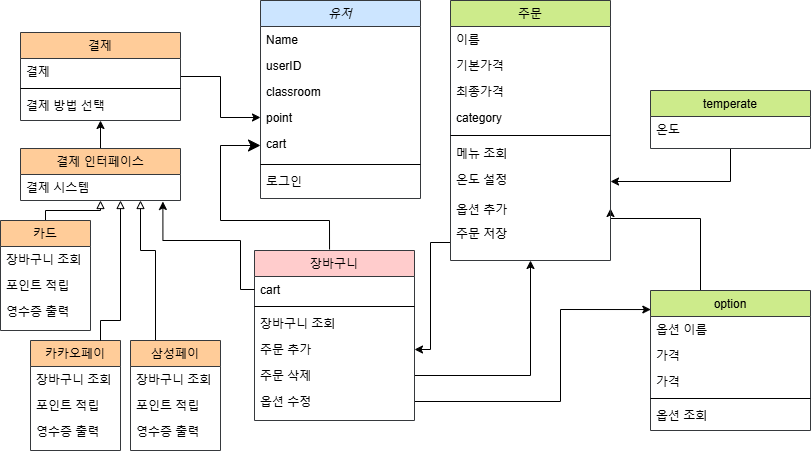

The diagram above was exported from draw.io. Its source (the exported page's mxGraphModel, read from the mxfile embedded in the PNG):
<mxGraphModel dx="875" dy="464" grid="1" gridSize="10" guides="1" tooltips="1" connect="1" arrows="1" fold="1" page="1" pageScale="1" pageWidth="827" pageHeight="1169" math="0" shadow="0">
  <root>
    <mxCell id="WIyWlLk6GJQsqaUBKTNV-0" />
    <mxCell id="WIyWlLk6GJQsqaUBKTNV-1" parent="WIyWlLk6GJQsqaUBKTNV-0" />
    <mxCell id="zkfFHV4jXpPFQw0GAbJ--0" value="유저" style="swimlane;fontStyle=2;align=center;verticalAlign=top;childLayout=stackLayout;horizontal=1;startSize=26;horizontalStack=0;resizeParent=1;resizeLast=0;collapsible=1;marginBottom=0;rounded=0;shadow=0;strokeWidth=1;fillColor=#cce5ff;strokeColor=#36393d;" parent="WIyWlLk6GJQsqaUBKTNV-1" vertex="1">
      <mxGeometry x="260" y="60" width="160" height="198" as="geometry">
        <mxRectangle x="230" y="140" width="160" height="26" as="alternateBounds" />
      </mxGeometry>
    </mxCell>
    <mxCell id="zkfFHV4jXpPFQw0GAbJ--1" value="Name" style="text;align=left;verticalAlign=top;spacingLeft=4;spacingRight=4;overflow=hidden;rotatable=0;points=[[0,0.5],[1,0.5]];portConstraint=eastwest;" parent="zkfFHV4jXpPFQw0GAbJ--0" vertex="1">
      <mxGeometry y="26" width="160" height="26" as="geometry" />
    </mxCell>
    <mxCell id="zkfFHV4jXpPFQw0GAbJ--2" value="userID" style="text;align=left;verticalAlign=top;spacingLeft=4;spacingRight=4;overflow=hidden;rotatable=0;points=[[0,0.5],[1,0.5]];portConstraint=eastwest;rounded=0;shadow=0;html=0;" parent="zkfFHV4jXpPFQw0GAbJ--0" vertex="1">
      <mxGeometry y="52" width="160" height="26" as="geometry" />
    </mxCell>
    <mxCell id="zkfFHV4jXpPFQw0GAbJ--3" value="classroom" style="text;align=left;verticalAlign=top;spacingLeft=4;spacingRight=4;overflow=hidden;rotatable=0;points=[[0,0.5],[1,0.5]];portConstraint=eastwest;rounded=0;shadow=0;html=0;" parent="zkfFHV4jXpPFQw0GAbJ--0" vertex="1">
      <mxGeometry y="78" width="160" height="26" as="geometry" />
    </mxCell>
    <mxCell id="5fOmRv1wQkV_SoUtHgjc-52" value="point" style="text;align=left;verticalAlign=top;spacingLeft=4;spacingRight=4;overflow=hidden;rotatable=0;points=[[0,0.5],[1,0.5]];portConstraint=eastwest;rounded=0;shadow=0;html=0;" vertex="1" parent="zkfFHV4jXpPFQw0GAbJ--0">
      <mxGeometry y="104" width="160" height="26" as="geometry" />
    </mxCell>
    <mxCell id="zkfFHV4jXpPFQw0GAbJ--5" value="cart" style="text;align=left;verticalAlign=top;spacingLeft=4;spacingRight=4;overflow=hidden;rotatable=0;points=[[0,0.5],[1,0.5]];portConstraint=eastwest;" parent="zkfFHV4jXpPFQw0GAbJ--0" vertex="1">
      <mxGeometry y="130" width="160" height="30" as="geometry" />
    </mxCell>
    <mxCell id="zkfFHV4jXpPFQw0GAbJ--4" value="" style="line;html=1;strokeWidth=1;align=left;verticalAlign=middle;spacingTop=-1;spacingLeft=3;spacingRight=3;rotatable=0;labelPosition=right;points=[];portConstraint=eastwest;" parent="zkfFHV4jXpPFQw0GAbJ--0" vertex="1">
      <mxGeometry y="160" width="160" height="8" as="geometry" />
    </mxCell>
    <mxCell id="5fOmRv1wQkV_SoUtHgjc-53" value="로그인" style="text;align=left;verticalAlign=top;spacingLeft=4;spacingRight=4;overflow=hidden;rotatable=0;points=[[0,0.5],[1,0.5]];portConstraint=eastwest;" vertex="1" parent="zkfFHV4jXpPFQw0GAbJ--0">
      <mxGeometry y="168" width="160" height="30" as="geometry" />
    </mxCell>
    <mxCell id="5fOmRv1wQkV_SoUtHgjc-33" value="" style="edgeStyle=orthogonalEdgeStyle;rounded=0;orthogonalLoop=1;jettySize=auto;html=1;exitX=1;exitY=0.5;exitDx=0;exitDy=0;entryX=0.002;entryY=0.136;entryDx=0;entryDy=0;entryPerimeter=0;" edge="1" parent="WIyWlLk6GJQsqaUBKTNV-1" source="5fOmRv1wQkV_SoUtHgjc-27" target="zkfFHV4jXpPFQw0GAbJ--13">
      <mxGeometry relative="1" as="geometry">
        <mxPoint x="450" y="470" as="targetPoint" />
        <Array as="points">
          <mxPoint x="560" y="461" />
          <mxPoint x="560" y="369" />
        </Array>
      </mxGeometry>
    </mxCell>
    <mxCell id="5fOmRv1wQkV_SoUtHgjc-37" value="" style="edgeStyle=orthogonalEdgeStyle;rounded=0;orthogonalLoop=1;jettySize=auto;html=1;exitX=1;exitY=0.5;exitDx=0;exitDy=0;entryX=0.5;entryY=1;entryDx=0;entryDy=0;" edge="1" parent="WIyWlLk6GJQsqaUBKTNV-1" source="5fOmRv1wQkV_SoUtHgjc-11" target="zkfFHV4jXpPFQw0GAbJ--17">
      <mxGeometry relative="1" as="geometry">
        <mxPoint x="460" y="330" as="targetPoint" />
      </mxGeometry>
    </mxCell>
    <mxCell id="zkfFHV4jXpPFQw0GAbJ--6" value="장바구니" style="swimlane;fontStyle=0;align=center;verticalAlign=top;childLayout=stackLayout;horizontal=1;startSize=26;horizontalStack=0;resizeParent=1;resizeLast=0;collapsible=1;marginBottom=0;rounded=0;shadow=0;strokeWidth=1;fillColor=#ffcccc;strokeColor=#36393d;" parent="WIyWlLk6GJQsqaUBKTNV-1" vertex="1">
      <mxGeometry x="254" y="310" width="160" height="170" as="geometry">
        <mxRectangle x="130" y="380" width="160" height="26" as="alternateBounds" />
      </mxGeometry>
    </mxCell>
    <mxCell id="zkfFHV4jXpPFQw0GAbJ--7" value="cart" style="text;align=left;verticalAlign=top;spacingLeft=4;spacingRight=4;overflow=hidden;rotatable=0;points=[[0,0.5],[1,0.5]];portConstraint=eastwest;" parent="zkfFHV4jXpPFQw0GAbJ--6" vertex="1">
      <mxGeometry y="26" width="160" height="26" as="geometry" />
    </mxCell>
    <mxCell id="zkfFHV4jXpPFQw0GAbJ--9" value="" style="line;html=1;strokeWidth=1;align=left;verticalAlign=middle;spacingTop=-1;spacingLeft=3;spacingRight=3;rotatable=0;labelPosition=right;points=[];portConstraint=eastwest;" parent="zkfFHV4jXpPFQw0GAbJ--6" vertex="1">
      <mxGeometry y="52" width="160" height="8" as="geometry" />
    </mxCell>
    <mxCell id="5fOmRv1wQkV_SoUtHgjc-10" value="장바구니 조회" style="text;align=left;verticalAlign=top;spacingLeft=4;spacingRight=4;overflow=hidden;rotatable=0;points=[[0,0.5],[1,0.5]];portConstraint=eastwest;" vertex="1" parent="zkfFHV4jXpPFQw0GAbJ--6">
      <mxGeometry y="60" width="160" height="26" as="geometry" />
    </mxCell>
    <mxCell id="zkfFHV4jXpPFQw0GAbJ--11" value="주문 추가" style="text;align=left;verticalAlign=top;spacingLeft=4;spacingRight=4;overflow=hidden;rotatable=0;points=[[0,0.5],[1,0.5]];portConstraint=eastwest;" parent="zkfFHV4jXpPFQw0GAbJ--6" vertex="1">
      <mxGeometry y="86" width="160" height="26" as="geometry" />
    </mxCell>
    <mxCell id="5fOmRv1wQkV_SoUtHgjc-11" value="주문 삭제" style="text;align=left;verticalAlign=top;spacingLeft=4;spacingRight=4;overflow=hidden;rotatable=0;points=[[0,0.5],[1,0.5]];portConstraint=eastwest;" vertex="1" parent="zkfFHV4jXpPFQw0GAbJ--6">
      <mxGeometry y="112" width="160" height="26" as="geometry" />
    </mxCell>
    <mxCell id="5fOmRv1wQkV_SoUtHgjc-27" value="옵션 수정" style="text;align=left;verticalAlign=top;spacingLeft=4;spacingRight=4;overflow=hidden;rotatable=0;points=[[0,0.5],[1,0.5]];portConstraint=eastwest;" vertex="1" parent="zkfFHV4jXpPFQw0GAbJ--6">
      <mxGeometry y="138" width="160" height="26" as="geometry" />
    </mxCell>
    <mxCell id="zkfFHV4jXpPFQw0GAbJ--12" value="" style="endArrow=classic;endSize=10;endFill=1;shadow=0;strokeWidth=1;rounded=0;edgeStyle=orthogonalEdgeStyle;elbow=vertical;entryX=0;entryY=0.5;entryDx=0;entryDy=0;exitX=0.469;exitY=-0.006;exitDx=0;exitDy=0;exitPerimeter=0;" parent="WIyWlLk6GJQsqaUBKTNV-1" source="zkfFHV4jXpPFQw0GAbJ--6" target="zkfFHV4jXpPFQw0GAbJ--5" edge="1">
      <mxGeometry width="160" relative="1" as="geometry">
        <mxPoint x="210" y="300" as="sourcePoint" />
        <mxPoint x="220" y="205" as="targetPoint" />
        <Array as="points">
          <mxPoint x="329" y="280" />
          <mxPoint x="220" y="280" />
          <mxPoint x="220" y="205" />
        </Array>
      </mxGeometry>
    </mxCell>
    <mxCell id="5fOmRv1wQkV_SoUtHgjc-21" style="edgeStyle=orthogonalEdgeStyle;rounded=0;orthogonalLoop=1;jettySize=auto;html=1;entryX=1;entryY=0.5;entryDx=0;entryDy=0;" edge="1" parent="WIyWlLk6GJQsqaUBKTNV-1" source="zkfFHV4jXpPFQw0GAbJ--13" target="5fOmRv1wQkV_SoUtHgjc-15">
      <mxGeometry relative="1" as="geometry">
        <mxPoint x="600" y="230" as="targetPoint" />
        <Array as="points">
          <mxPoint x="700" y="278" />
        </Array>
      </mxGeometry>
    </mxCell>
    <mxCell id="zkfFHV4jXpPFQw0GAbJ--13" value="option" style="swimlane;fontStyle=0;align=center;verticalAlign=top;childLayout=stackLayout;horizontal=1;startSize=26;horizontalStack=0;resizeParent=1;resizeLast=0;collapsible=1;marginBottom=0;rounded=0;shadow=0;strokeWidth=1;fillColor=#cdeb8b;strokeColor=#36393d;" parent="WIyWlLk6GJQsqaUBKTNV-1" vertex="1">
      <mxGeometry x="650" y="350" width="160" height="140" as="geometry">
        <mxRectangle x="340" y="380" width="170" height="26" as="alternateBounds" />
      </mxGeometry>
    </mxCell>
    <mxCell id="zkfFHV4jXpPFQw0GAbJ--14" value="옵션 이름" style="text;align=left;verticalAlign=top;spacingLeft=4;spacingRight=4;overflow=hidden;rotatable=0;points=[[0,0.5],[1,0.5]];portConstraint=eastwest;" parent="zkfFHV4jXpPFQw0GAbJ--13" vertex="1">
      <mxGeometry y="26" width="160" height="26" as="geometry" />
    </mxCell>
    <mxCell id="5fOmRv1wQkV_SoUtHgjc-19" value="가격" style="text;align=left;verticalAlign=top;spacingLeft=4;spacingRight=4;overflow=hidden;rotatable=0;points=[[0,0.5],[1,0.5]];portConstraint=eastwest;" vertex="1" parent="zkfFHV4jXpPFQw0GAbJ--13">
      <mxGeometry y="52" width="160" height="26" as="geometry" />
    </mxCell>
    <mxCell id="5fOmRv1wQkV_SoUtHgjc-17" value="가격" style="text;align=left;verticalAlign=top;spacingLeft=4;spacingRight=4;overflow=hidden;rotatable=0;points=[[0,0.5],[1,0.5]];portConstraint=eastwest;" vertex="1" parent="zkfFHV4jXpPFQw0GAbJ--13">
      <mxGeometry y="78" width="160" height="26" as="geometry" />
    </mxCell>
    <mxCell id="zkfFHV4jXpPFQw0GAbJ--15" value="" style="line;html=1;strokeWidth=1;align=left;verticalAlign=middle;spacingTop=-1;spacingLeft=3;spacingRight=3;rotatable=0;labelPosition=right;points=[];portConstraint=eastwest;" parent="zkfFHV4jXpPFQw0GAbJ--13" vertex="1">
      <mxGeometry y="104" width="160" height="8" as="geometry" />
    </mxCell>
    <mxCell id="5fOmRv1wQkV_SoUtHgjc-18" value="옵션 조회" style="text;align=left;verticalAlign=top;spacingLeft=4;spacingRight=4;overflow=hidden;rotatable=0;points=[[0,0.5],[1,0.5]];portConstraint=eastwest;" vertex="1" parent="zkfFHV4jXpPFQw0GAbJ--13">
      <mxGeometry y="112" width="160" height="26" as="geometry" />
    </mxCell>
    <mxCell id="5fOmRv1wQkV_SoUtHgjc-13" value="" style="edgeStyle=orthogonalEdgeStyle;rounded=0;orthogonalLoop=1;jettySize=auto;html=1;entryX=1;entryY=0.5;entryDx=0;entryDy=0;exitX=0;exitY=0.5;exitDx=0;exitDy=0;" edge="1" parent="WIyWlLk6GJQsqaUBKTNV-1" source="5fOmRv1wQkV_SoUtHgjc-34" target="zkfFHV4jXpPFQw0GAbJ--11">
      <mxGeometry relative="1" as="geometry">
        <Array as="points">
          <mxPoint x="450" y="302" />
          <mxPoint x="430" y="302" />
          <mxPoint x="430" y="409" />
        </Array>
      </mxGeometry>
    </mxCell>
    <mxCell id="zkfFHV4jXpPFQw0GAbJ--17" value="주문" style="swimlane;fontStyle=0;align=center;verticalAlign=top;childLayout=stackLayout;horizontal=1;startSize=26;horizontalStack=0;resizeParent=1;resizeLast=0;collapsible=1;marginBottom=0;rounded=0;shadow=0;strokeWidth=1;fillColor=#cdeb8b;strokeColor=#36393d;" parent="WIyWlLk6GJQsqaUBKTNV-1" vertex="1">
      <mxGeometry x="450" y="60" width="160" height="260" as="geometry">
        <mxRectangle x="550" y="140" width="160" height="26" as="alternateBounds" />
      </mxGeometry>
    </mxCell>
    <mxCell id="zkfFHV4jXpPFQw0GAbJ--18" value="이름" style="text;align=left;verticalAlign=top;spacingLeft=4;spacingRight=4;overflow=hidden;rotatable=0;points=[[0,0.5],[1,0.5]];portConstraint=eastwest;" parent="zkfFHV4jXpPFQw0GAbJ--17" vertex="1">
      <mxGeometry y="26" width="160" height="26" as="geometry" />
    </mxCell>
    <mxCell id="zkfFHV4jXpPFQw0GAbJ--19" value="기본가격" style="text;align=left;verticalAlign=top;spacingLeft=4;spacingRight=4;overflow=hidden;rotatable=0;points=[[0,0.5],[1,0.5]];portConstraint=eastwest;rounded=0;shadow=0;html=0;" parent="zkfFHV4jXpPFQw0GAbJ--17" vertex="1">
      <mxGeometry y="52" width="160" height="26" as="geometry" />
    </mxCell>
    <mxCell id="zkfFHV4jXpPFQw0GAbJ--20" value="최종가격" style="text;align=left;verticalAlign=top;spacingLeft=4;spacingRight=4;overflow=hidden;rotatable=0;points=[[0,0.5],[1,0.5]];portConstraint=eastwest;rounded=0;shadow=0;html=0;" parent="zkfFHV4jXpPFQw0GAbJ--17" vertex="1">
      <mxGeometry y="78" width="160" height="26" as="geometry" />
    </mxCell>
    <mxCell id="zkfFHV4jXpPFQw0GAbJ--21" value="category" style="text;align=left;verticalAlign=top;spacingLeft=4;spacingRight=4;overflow=hidden;rotatable=0;points=[[0,0.5],[1,0.5]];portConstraint=eastwest;rounded=0;shadow=0;html=0;" parent="zkfFHV4jXpPFQw0GAbJ--17" vertex="1">
      <mxGeometry y="104" width="160" height="26" as="geometry" />
    </mxCell>
    <mxCell id="zkfFHV4jXpPFQw0GAbJ--23" value="" style="line;html=1;strokeWidth=1;align=left;verticalAlign=middle;spacingTop=-1;spacingLeft=3;spacingRight=3;rotatable=0;labelPosition=right;points=[];portConstraint=eastwest;" parent="zkfFHV4jXpPFQw0GAbJ--17" vertex="1">
      <mxGeometry y="130" width="160" height="10" as="geometry" />
    </mxCell>
    <mxCell id="5fOmRv1wQkV_SoUtHgjc-16" value="메뉴 조회" style="text;align=left;verticalAlign=top;spacingLeft=4;spacingRight=4;overflow=hidden;rotatable=0;points=[[0,0.5],[1,0.5]];portConstraint=eastwest;" vertex="1" parent="zkfFHV4jXpPFQw0GAbJ--17">
      <mxGeometry y="140" width="160" height="26" as="geometry" />
    </mxCell>
    <mxCell id="5fOmRv1wQkV_SoUtHgjc-22" value="온도 설정" style="text;align=left;verticalAlign=top;spacingLeft=4;spacingRight=4;overflow=hidden;rotatable=0;points=[[0,0.5],[1,0.5]];portConstraint=eastwest;" vertex="1" parent="zkfFHV4jXpPFQw0GAbJ--17">
      <mxGeometry y="166" width="160" height="30" as="geometry" />
    </mxCell>
    <mxCell id="5fOmRv1wQkV_SoUtHgjc-15" value="옵션 추가" style="text;align=left;verticalAlign=top;spacingLeft=4;spacingRight=4;overflow=hidden;rotatable=0;points=[[0,0.5],[1,0.5]];portConstraint=eastwest;" vertex="1" parent="zkfFHV4jXpPFQw0GAbJ--17">
      <mxGeometry y="196" width="160" height="24" as="geometry" />
    </mxCell>
    <mxCell id="5fOmRv1wQkV_SoUtHgjc-34" value="주문 저장" style="text;align=left;verticalAlign=top;spacingLeft=4;spacingRight=4;overflow=hidden;rotatable=0;points=[[0,0.5],[1,0.5]];portConstraint=eastwest;" vertex="1" parent="zkfFHV4jXpPFQw0GAbJ--17">
      <mxGeometry y="220" width="160" height="24" as="geometry" />
    </mxCell>
    <mxCell id="5fOmRv1wQkV_SoUtHgjc-26" value="" style="edgeStyle=orthogonalEdgeStyle;rounded=0;orthogonalLoop=1;jettySize=auto;html=1;entryX=1;entryY=0.5;entryDx=0;entryDy=0;" edge="1" parent="WIyWlLk6GJQsqaUBKTNV-1" source="5fOmRv1wQkV_SoUtHgjc-5" target="5fOmRv1wQkV_SoUtHgjc-22">
      <mxGeometry relative="1" as="geometry">
        <mxPoint x="580" y="220.9999999999999" as="targetPoint" />
      </mxGeometry>
    </mxCell>
    <mxCell id="5fOmRv1wQkV_SoUtHgjc-5" value="temperate" style="swimlane;fontStyle=0;align=center;verticalAlign=top;childLayout=stackLayout;horizontal=1;startSize=26;horizontalStack=0;resizeParent=1;resizeLast=0;collapsible=1;marginBottom=0;rounded=0;shadow=0;strokeWidth=1;fillColor=#cdeb8b;strokeColor=#36393d;" vertex="1" parent="WIyWlLk6GJQsqaUBKTNV-1">
      <mxGeometry x="650" y="150" width="160" height="58" as="geometry">
        <mxRectangle x="340" y="380" width="170" height="26" as="alternateBounds" />
      </mxGeometry>
    </mxCell>
    <mxCell id="5fOmRv1wQkV_SoUtHgjc-6" value="온도" style="text;align=left;verticalAlign=top;spacingLeft=4;spacingRight=4;overflow=hidden;rotatable=0;points=[[0,0.5],[1,0.5]];portConstraint=eastwest;" vertex="1" parent="5fOmRv1wQkV_SoUtHgjc-5">
      <mxGeometry y="26" width="160" height="26" as="geometry" />
    </mxCell>
    <mxCell id="5fOmRv1wQkV_SoUtHgjc-55" value="" style="edgeStyle=orthogonalEdgeStyle;rounded=0;orthogonalLoop=1;jettySize=auto;html=1;entryX=0;entryY=0.5;entryDx=0;entryDy=0;" edge="1" parent="WIyWlLk6GJQsqaUBKTNV-1" source="5fOmRv1wQkV_SoUtHgjc-38" target="5fOmRv1wQkV_SoUtHgjc-52">
      <mxGeometry relative="1" as="geometry">
        <mxPoint x="90" y="175" as="targetPoint" />
      </mxGeometry>
    </mxCell>
    <mxCell id="5fOmRv1wQkV_SoUtHgjc-38" value="결제" style="swimlane;fontStyle=0;align=center;verticalAlign=top;childLayout=stackLayout;horizontal=1;startSize=26;horizontalStack=0;resizeParent=1;resizeLast=0;collapsible=1;marginBottom=0;rounded=0;shadow=0;strokeWidth=1;fillColor=#ffcc99;strokeColor=#36393d;" vertex="1" parent="WIyWlLk6GJQsqaUBKTNV-1">
      <mxGeometry x="20" y="92" width="160" height="88" as="geometry">
        <mxRectangle x="130" y="380" width="160" height="26" as="alternateBounds" />
      </mxGeometry>
    </mxCell>
    <mxCell id="5fOmRv1wQkV_SoUtHgjc-39" value="결제" style="text;align=left;verticalAlign=top;spacingLeft=4;spacingRight=4;overflow=hidden;rotatable=0;points=[[0,0.5],[1,0.5]];portConstraint=eastwest;" vertex="1" parent="5fOmRv1wQkV_SoUtHgjc-38">
      <mxGeometry y="26" width="160" height="26" as="geometry" />
    </mxCell>
    <mxCell id="5fOmRv1wQkV_SoUtHgjc-40" value="" style="line;html=1;strokeWidth=1;align=left;verticalAlign=middle;spacingTop=-1;spacingLeft=3;spacingRight=3;rotatable=0;labelPosition=right;points=[];portConstraint=eastwest;" vertex="1" parent="5fOmRv1wQkV_SoUtHgjc-38">
      <mxGeometry y="52" width="160" height="8" as="geometry" />
    </mxCell>
    <mxCell id="5fOmRv1wQkV_SoUtHgjc-44" value="결제 방법 선택" style="text;align=left;verticalAlign=top;spacingLeft=4;spacingRight=4;overflow=hidden;rotatable=0;points=[[0,0.5],[1,0.5]];portConstraint=eastwest;" vertex="1" parent="5fOmRv1wQkV_SoUtHgjc-38">
      <mxGeometry y="60" width="160" height="26" as="geometry" />
    </mxCell>
    <mxCell id="5fOmRv1wQkV_SoUtHgjc-60" value="" style="edgeStyle=orthogonalEdgeStyle;rounded=0;orthogonalLoop=1;jettySize=auto;html=1;entryX=0.5;entryY=1;entryDx=0;entryDy=0;" edge="1" parent="WIyWlLk6GJQsqaUBKTNV-1" source="5fOmRv1wQkV_SoUtHgjc-56" target="5fOmRv1wQkV_SoUtHgjc-38">
      <mxGeometry relative="1" as="geometry" />
    </mxCell>
    <mxCell id="5fOmRv1wQkV_SoUtHgjc-56" value="결제 인터페이스" style="swimlane;fontStyle=0;align=center;verticalAlign=top;childLayout=stackLayout;horizontal=1;startSize=26;horizontalStack=0;resizeParent=1;resizeLast=0;collapsible=1;marginBottom=0;rounded=0;shadow=0;strokeWidth=1;fillColor=#ffcc99;strokeColor=#36393d;" vertex="1" parent="WIyWlLk6GJQsqaUBKTNV-1">
      <mxGeometry x="20" y="208" width="160" height="52" as="geometry">
        <mxRectangle x="130" y="380" width="160" height="26" as="alternateBounds" />
      </mxGeometry>
    </mxCell>
    <mxCell id="5fOmRv1wQkV_SoUtHgjc-83" value="결제 시스템" style="text;align=left;verticalAlign=top;spacingLeft=4;spacingRight=4;overflow=hidden;rotatable=0;points=[[0,0.5],[1,0.5]];portConstraint=eastwest;" vertex="1" parent="5fOmRv1wQkV_SoUtHgjc-56">
      <mxGeometry y="26" width="160" height="26" as="geometry" />
    </mxCell>
    <mxCell id="5fOmRv1wQkV_SoUtHgjc-81" value="" style="edgeStyle=orthogonalEdgeStyle;rounded=0;orthogonalLoop=1;jettySize=auto;html=1;endArrow=block;endFill=0;entryX=0.75;entryY=1;entryDx=0;entryDy=0;" edge="1" parent="WIyWlLk6GJQsqaUBKTNV-1" source="5fOmRv1wQkV_SoUtHgjc-61" target="5fOmRv1wQkV_SoUtHgjc-56">
      <mxGeometry relative="1" as="geometry">
        <mxPoint x="110" y="260" as="targetPoint" />
        <Array as="points">
          <mxPoint x="155" y="310" />
          <mxPoint x="140" y="310" />
        </Array>
      </mxGeometry>
    </mxCell>
    <mxCell id="5fOmRv1wQkV_SoUtHgjc-61" value="삼성페이" style="swimlane;fontStyle=0;align=center;verticalAlign=top;childLayout=stackLayout;horizontal=1;startSize=26;horizontalStack=0;resizeParent=1;resizeLast=0;collapsible=1;marginBottom=0;rounded=0;shadow=0;strokeWidth=1;fillColor=#ffcc99;strokeColor=#36393d;" vertex="1" parent="WIyWlLk6GJQsqaUBKTNV-1">
      <mxGeometry x="130" y="400" width="90" height="110" as="geometry">
        <mxRectangle x="130" y="380" width="160" height="26" as="alternateBounds" />
      </mxGeometry>
    </mxCell>
    <mxCell id="5fOmRv1wQkV_SoUtHgjc-62" value="장바구니 조회" style="text;align=left;verticalAlign=top;spacingLeft=4;spacingRight=4;overflow=hidden;rotatable=0;points=[[0,0.5],[1,0.5]];portConstraint=eastwest;" vertex="1" parent="5fOmRv1wQkV_SoUtHgjc-61">
      <mxGeometry y="26" width="90" height="26" as="geometry" />
    </mxCell>
    <mxCell id="5fOmRv1wQkV_SoUtHgjc-64" value="포인트 적립" style="text;align=left;verticalAlign=top;spacingLeft=4;spacingRight=4;overflow=hidden;rotatable=0;points=[[0,0.5],[1,0.5]];portConstraint=eastwest;" vertex="1" parent="5fOmRv1wQkV_SoUtHgjc-61">
      <mxGeometry y="52" width="90" height="26" as="geometry" />
    </mxCell>
    <mxCell id="5fOmRv1wQkV_SoUtHgjc-65" value="영수증 출력" style="text;align=left;verticalAlign=top;spacingLeft=4;spacingRight=4;overflow=hidden;rotatable=0;points=[[0,0.5],[1,0.5]];portConstraint=eastwest;" vertex="1" parent="5fOmRv1wQkV_SoUtHgjc-61">
      <mxGeometry y="78" width="90" height="26" as="geometry" />
    </mxCell>
    <mxCell id="5fOmRv1wQkV_SoUtHgjc-63" value="" style="edgeStyle=orthogonalEdgeStyle;rounded=0;orthogonalLoop=1;jettySize=auto;html=1;entryX=0.89;entryY=1.038;entryDx=0;entryDy=0;entryPerimeter=0;" edge="1" parent="WIyWlLk6GJQsqaUBKTNV-1" source="zkfFHV4jXpPFQw0GAbJ--7" target="5fOmRv1wQkV_SoUtHgjc-83">
      <mxGeometry relative="1" as="geometry">
        <Array as="points">
          <mxPoint x="240" y="349" />
          <mxPoint x="240" y="300" />
          <mxPoint x="162" y="300" />
        </Array>
      </mxGeometry>
    </mxCell>
    <mxCell id="5fOmRv1wQkV_SoUtHgjc-68" value="카카오페이" style="swimlane;fontStyle=0;align=center;verticalAlign=top;childLayout=stackLayout;horizontal=1;startSize=26;horizontalStack=0;resizeParent=1;resizeLast=0;collapsible=1;marginBottom=0;rounded=0;shadow=0;strokeWidth=1;fillColor=#ffcc99;strokeColor=#36393d;" vertex="1" parent="WIyWlLk6GJQsqaUBKTNV-1">
      <mxGeometry x="30" y="400" width="90" height="110" as="geometry">
        <mxRectangle x="130" y="380" width="160" height="26" as="alternateBounds" />
      </mxGeometry>
    </mxCell>
    <mxCell id="5fOmRv1wQkV_SoUtHgjc-69" value="장바구니 조회" style="text;align=left;verticalAlign=top;spacingLeft=4;spacingRight=4;overflow=hidden;rotatable=0;points=[[0,0.5],[1,0.5]];portConstraint=eastwest;" vertex="1" parent="5fOmRv1wQkV_SoUtHgjc-68">
      <mxGeometry y="26" width="90" height="26" as="geometry" />
    </mxCell>
    <mxCell id="5fOmRv1wQkV_SoUtHgjc-70" value="포인트 적립" style="text;align=left;verticalAlign=top;spacingLeft=4;spacingRight=4;overflow=hidden;rotatable=0;points=[[0,0.5],[1,0.5]];portConstraint=eastwest;" vertex="1" parent="5fOmRv1wQkV_SoUtHgjc-68">
      <mxGeometry y="52" width="90" height="26" as="geometry" />
    </mxCell>
    <mxCell id="5fOmRv1wQkV_SoUtHgjc-71" value="영수증 출력" style="text;align=left;verticalAlign=top;spacingLeft=4;spacingRight=4;overflow=hidden;rotatable=0;points=[[0,0.5],[1,0.5]];portConstraint=eastwest;" vertex="1" parent="5fOmRv1wQkV_SoUtHgjc-68">
      <mxGeometry y="78" width="90" height="26" as="geometry" />
    </mxCell>
    <mxCell id="5fOmRv1wQkV_SoUtHgjc-76" value="" style="edgeStyle=orthogonalEdgeStyle;rounded=0;orthogonalLoop=1;jettySize=auto;html=1;entryX=0.5;entryY=1;entryDx=0;entryDy=0;endArrow=block;endFill=0;" edge="1" parent="WIyWlLk6GJQsqaUBKTNV-1" source="5fOmRv1wQkV_SoUtHgjc-72" target="5fOmRv1wQkV_SoUtHgjc-56">
      <mxGeometry relative="1" as="geometry">
        <Array as="points">
          <mxPoint x="45" y="270" />
          <mxPoint x="100" y="270" />
        </Array>
      </mxGeometry>
    </mxCell>
    <mxCell id="5fOmRv1wQkV_SoUtHgjc-72" value="카드" style="swimlane;fontStyle=0;align=center;verticalAlign=top;childLayout=stackLayout;horizontal=1;startSize=26;horizontalStack=0;resizeParent=1;resizeLast=0;collapsible=1;marginBottom=0;rounded=0;shadow=0;strokeWidth=1;fillColor=#ffcc99;strokeColor=#36393d;" vertex="1" parent="WIyWlLk6GJQsqaUBKTNV-1">
      <mxGeometry y="280" width="90" height="110" as="geometry">
        <mxRectangle x="130" y="380" width="160" height="26" as="alternateBounds" />
      </mxGeometry>
    </mxCell>
    <mxCell id="5fOmRv1wQkV_SoUtHgjc-73" value="장바구니 조회" style="text;align=left;verticalAlign=top;spacingLeft=4;spacingRight=4;overflow=hidden;rotatable=0;points=[[0,0.5],[1,0.5]];portConstraint=eastwest;" vertex="1" parent="5fOmRv1wQkV_SoUtHgjc-72">
      <mxGeometry y="26" width="90" height="26" as="geometry" />
    </mxCell>
    <mxCell id="5fOmRv1wQkV_SoUtHgjc-74" value="포인트 적립" style="text;align=left;verticalAlign=top;spacingLeft=4;spacingRight=4;overflow=hidden;rotatable=0;points=[[0,0.5],[1,0.5]];portConstraint=eastwest;" vertex="1" parent="5fOmRv1wQkV_SoUtHgjc-72">
      <mxGeometry y="52" width="90" height="26" as="geometry" />
    </mxCell>
    <mxCell id="5fOmRv1wQkV_SoUtHgjc-75" value="영수증 출력" style="text;align=left;verticalAlign=top;spacingLeft=4;spacingRight=4;overflow=hidden;rotatable=0;points=[[0,0.5],[1,0.5]];portConstraint=eastwest;" vertex="1" parent="5fOmRv1wQkV_SoUtHgjc-72">
      <mxGeometry y="78" width="90" height="26" as="geometry" />
    </mxCell>
    <mxCell id="5fOmRv1wQkV_SoUtHgjc-82" value="" style="edgeStyle=orthogonalEdgeStyle;rounded=0;orthogonalLoop=1;jettySize=auto;html=1;endArrow=block;endFill=0;" edge="1" parent="WIyWlLk6GJQsqaUBKTNV-1">
      <mxGeometry relative="1" as="geometry">
        <mxPoint x="100" y="400" as="sourcePoint" />
        <mxPoint x="120" y="260" as="targetPoint" />
        <Array as="points">
          <mxPoint x="100" y="400" />
          <mxPoint x="100" y="380" />
          <mxPoint x="120" y="380" />
        </Array>
      </mxGeometry>
    </mxCell>
  </root>
</mxGraphModel>